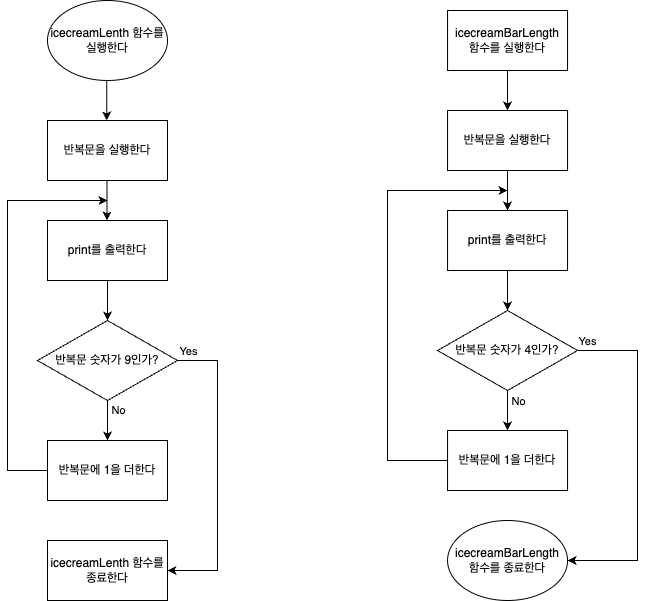

The diagram above was exported from draw.io. Its source (the exported page's mxGraphModel, read from the mxfile embedded in the PNG):
<mxGraphModel dx="1095" dy="1870" grid="1" gridSize="10" guides="1" tooltips="1" connect="1" arrows="1" fold="1" page="1" pageScale="1" pageWidth="827" pageHeight="1169" math="0" shadow="0">
  <root>
    <mxCell id="0" />
    <mxCell id="1" parent="0" />
    <mxCell id="T0LZSPd5EPjmr7MXYvJq-1" value="icecreamLenth 함수를 실행한다" style="ellipse;whiteSpace=wrap;html=1;" parent="1" vertex="1">
      <mxGeometry x="120" y="-200" width="120" height="80" as="geometry" />
    </mxCell>
    <mxCell id="T0LZSPd5EPjmr7MXYvJq-3" value="" style="endArrow=classic;html=1;rounded=0;" parent="1" edge="1">
      <mxGeometry width="50" height="50" relative="1" as="geometry">
        <mxPoint x="179.23" y="-120" as="sourcePoint" />
        <mxPoint x="179.23" y="-80" as="targetPoint" />
      </mxGeometry>
    </mxCell>
    <mxCell id="T0LZSPd5EPjmr7MXYvJq-5" value="반복문을 실행한다" style="rounded=0;whiteSpace=wrap;html=1;" parent="1" vertex="1">
      <mxGeometry x="120" y="-80" width="120" height="60" as="geometry" />
    </mxCell>
    <mxCell id="T0LZSPd5EPjmr7MXYvJq-6" value="" style="endArrow=classic;html=1;rounded=0;" parent="1" edge="1">
      <mxGeometry width="50" height="50" relative="1" as="geometry">
        <mxPoint x="179.5" y="-20" as="sourcePoint" />
        <mxPoint x="179.5" y="20" as="targetPoint" />
      </mxGeometry>
    </mxCell>
    <mxCell id="T0LZSPd5EPjmr7MXYvJq-9" value="" style="edgeStyle=orthogonalEdgeStyle;rounded=0;orthogonalLoop=1;jettySize=auto;html=1;" parent="1" source="T0LZSPd5EPjmr7MXYvJq-7" target="T0LZSPd5EPjmr7MXYvJq-8" edge="1">
      <mxGeometry relative="1" as="geometry" />
    </mxCell>
    <mxCell id="T0LZSPd5EPjmr7MXYvJq-7" value="print를 출력한다" style="rounded=0;whiteSpace=wrap;html=1;" parent="1" vertex="1">
      <mxGeometry x="120" y="20" width="120" height="60" as="geometry" />
    </mxCell>
    <mxCell id="T0LZSPd5EPjmr7MXYvJq-11" value="" style="edgeStyle=orthogonalEdgeStyle;rounded=0;orthogonalLoop=1;jettySize=auto;html=1;" parent="1" source="T0LZSPd5EPjmr7MXYvJq-8" edge="1">
      <mxGeometry relative="1" as="geometry">
        <mxPoint x="180" y="240" as="targetPoint" />
      </mxGeometry>
    </mxCell>
    <mxCell id="TmGvoyHTh-Zks6nKQwB3-3" style="edgeStyle=orthogonalEdgeStyle;rounded=0;orthogonalLoop=1;jettySize=auto;html=1;entryX=1;entryY=0.5;entryDx=0;entryDy=0;" edge="1" parent="1" source="T0LZSPd5EPjmr7MXYvJq-8" target="TmGvoyHTh-Zks6nKQwB3-2">
      <mxGeometry relative="1" as="geometry">
        <Array as="points">
          <mxPoint x="290" y="160" />
          <mxPoint x="290" y="370" />
        </Array>
      </mxGeometry>
    </mxCell>
    <mxCell id="TmGvoyHTh-Zks6nKQwB3-4" value="Yes" style="edgeLabel;html=1;align=center;verticalAlign=middle;resizable=0;points=[];" vertex="1" connectable="0" parent="TmGvoyHTh-Zks6nKQwB3-3">
      <mxGeometry x="-0.261" y="3" relative="1" as="geometry">
        <mxPoint x="-33" y="-81" as="offset" />
      </mxGeometry>
    </mxCell>
    <mxCell id="T0LZSPd5EPjmr7MXYvJq-8" value="반복문 숫자가 9인가?" style="rhombus;whiteSpace=wrap;html=1;rounded=0;" parent="1" vertex="1">
      <mxGeometry x="110" y="120" width="140" height="80" as="geometry" />
    </mxCell>
    <mxCell id="T0LZSPd5EPjmr7MXYvJq-12" style="edgeStyle=orthogonalEdgeStyle;rounded=0;orthogonalLoop=1;jettySize=auto;html=1;exitX=0;exitY=0.5;exitDx=0;exitDy=0;" parent="1" edge="1">
      <mxGeometry relative="1" as="geometry">
        <mxPoint x="180" as="targetPoint" />
        <Array as="points">
          <mxPoint x="80" y="270" />
          <mxPoint x="80" />
        </Array>
        <mxPoint x="120" y="270" as="sourcePoint" />
      </mxGeometry>
    </mxCell>
    <mxCell id="T0LZSPd5EPjmr7MXYvJq-13" value="No" style="edgeLabel;html=1;align=center;verticalAlign=middle;resizable=0;points=[];" parent="T0LZSPd5EPjmr7MXYvJq-12" vertex="1" connectable="0">
      <mxGeometry x="-0.584" y="-2" relative="1" as="geometry">
        <mxPoint x="108" y="-16" as="offset" />
      </mxGeometry>
    </mxCell>
    <mxCell id="T0LZSPd5EPjmr7MXYvJq-10" value="반복문에 1을 더한다" style="whiteSpace=wrap;html=1;rounded=0;" parent="1" vertex="1">
      <mxGeometry x="120" y="240" width="120" height="60" as="geometry" />
    </mxCell>
    <mxCell id="T0LZSPd5EPjmr7MXYvJq-18" value="" style="edgeStyle=orthogonalEdgeStyle;rounded=0;orthogonalLoop=1;jettySize=auto;html=1;entryX=0.5;entryY=0;entryDx=0;entryDy=0;" parent="1" source="T0LZSPd5EPjmr7MXYvJq-14" target="T0LZSPd5EPjmr7MXYvJq-19" edge="1">
      <mxGeometry relative="1" as="geometry">
        <Array as="points">
          <mxPoint x="580.05" y="-90" />
        </Array>
      </mxGeometry>
    </mxCell>
    <mxCell id="T0LZSPd5EPjmr7MXYvJq-14" value="icecreamBarLength &lt;br&gt;함수를 실행한다" style="whiteSpace=wrap;html=1;rounded=0;" parent="1" vertex="1">
      <mxGeometry x="520.05" y="-190" width="120" height="60" as="geometry" />
    </mxCell>
    <mxCell id="T0LZSPd5EPjmr7MXYvJq-22" value="" style="edgeStyle=orthogonalEdgeStyle;rounded=0;orthogonalLoop=1;jettySize=auto;html=1;" parent="1" source="T0LZSPd5EPjmr7MXYvJq-17" target="T0LZSPd5EPjmr7MXYvJq-21" edge="1">
      <mxGeometry relative="1" as="geometry" />
    </mxCell>
    <mxCell id="T0LZSPd5EPjmr7MXYvJq-17" value="print를 출력한다" style="rounded=0;whiteSpace=wrap;html=1;" parent="1" vertex="1">
      <mxGeometry x="520.05" y="10" width="120" height="60" as="geometry" />
    </mxCell>
    <mxCell id="T0LZSPd5EPjmr7MXYvJq-20" value="" style="edgeStyle=orthogonalEdgeStyle;rounded=0;orthogonalLoop=1;jettySize=auto;html=1;" parent="1" source="T0LZSPd5EPjmr7MXYvJq-19" target="T0LZSPd5EPjmr7MXYvJq-17" edge="1">
      <mxGeometry relative="1" as="geometry" />
    </mxCell>
    <mxCell id="T0LZSPd5EPjmr7MXYvJq-19" value="반복문을 실행한다" style="rounded=0;whiteSpace=wrap;html=1;" parent="1" vertex="1">
      <mxGeometry x="520.05" y="-90" width="120" height="60" as="geometry" />
    </mxCell>
    <mxCell id="T0LZSPd5EPjmr7MXYvJq-25" value="" style="edgeStyle=orthogonalEdgeStyle;rounded=0;orthogonalLoop=1;jettySize=auto;html=1;" parent="1" source="T0LZSPd5EPjmr7MXYvJq-21" target="T0LZSPd5EPjmr7MXYvJq-24" edge="1">
      <mxGeometry relative="1" as="geometry" />
    </mxCell>
    <mxCell id="T0LZSPd5EPjmr7MXYvJq-21" value="반복문 숫자가 4인가?" style="rhombus;whiteSpace=wrap;html=1;rounded=0;" parent="1" vertex="1">
      <mxGeometry x="510.05" y="110" width="140" height="80" as="geometry" />
    </mxCell>
    <mxCell id="T0LZSPd5EPjmr7MXYvJq-24" value="반복문에 1을 더한다" style="whiteSpace=wrap;html=1;rounded=0;" parent="1" vertex="1">
      <mxGeometry x="520.05" y="230" width="120" height="60" as="geometry" />
    </mxCell>
    <mxCell id="T0LZSPd5EPjmr7MXYvJq-26" style="edgeStyle=orthogonalEdgeStyle;rounded=0;orthogonalLoop=1;jettySize=auto;html=1;" parent="1" edge="1">
      <mxGeometry relative="1" as="geometry">
        <mxPoint x="580" y="-10" as="targetPoint" />
        <mxPoint x="520" y="260" as="sourcePoint" />
        <Array as="points">
          <mxPoint x="460" y="260" />
          <mxPoint x="460" y="-10" />
        </Array>
      </mxGeometry>
    </mxCell>
    <mxCell id="T0LZSPd5EPjmr7MXYvJq-27" value="No" style="edgeLabel;html=1;align=center;verticalAlign=middle;resizable=0;points=[];" parent="T0LZSPd5EPjmr7MXYvJq-26" vertex="1" connectable="0">
      <mxGeometry x="-0.584" y="-2" relative="1" as="geometry">
        <mxPoint x="128" y="-26" as="offset" />
      </mxGeometry>
    </mxCell>
    <mxCell id="T0LZSPd5EPjmr7MXYvJq-28" value="" style="edgeStyle=orthogonalEdgeStyle;rounded=0;orthogonalLoop=1;jettySize=auto;html=1;" parent="1" edge="1">
      <mxGeometry relative="1" as="geometry">
        <mxPoint x="650.05" y="150" as="sourcePoint" />
        <mxPoint x="640.05" y="360" as="targetPoint" />
        <Array as="points">
          <mxPoint x="710.05" y="150" />
          <mxPoint x="710.05" y="360" />
        </Array>
      </mxGeometry>
    </mxCell>
    <mxCell id="T0LZSPd5EPjmr7MXYvJq-29" value="Yes" style="edgeLabel;html=1;align=center;verticalAlign=middle;resizable=0;points=[];" parent="T0LZSPd5EPjmr7MXYvJq-28" vertex="1" connectable="0">
      <mxGeometry x="0.6681" y="1" relative="1" as="geometry">
        <mxPoint x="-37" y="-221" as="offset" />
      </mxGeometry>
    </mxCell>
    <mxCell id="T0LZSPd5EPjmr7MXYvJq-30" value="icecreamBarLength&lt;br style=&quot;border-color: var(--border-color);&quot;&gt;함수를 종료한다" style="ellipse;whiteSpace=wrap;html=1;" parent="1" vertex="1">
      <mxGeometry x="520.05" y="320" width="120" height="80" as="geometry" />
    </mxCell>
    <mxCell id="TmGvoyHTh-Zks6nKQwB3-2" value="icecreamLenth 함수를 종료한다" style="whiteSpace=wrap;html=1;rounded=0;" vertex="1" parent="1">
      <mxGeometry x="120" y="340" width="120" height="60" as="geometry" />
    </mxCell>
  </root>
</mxGraphModel>